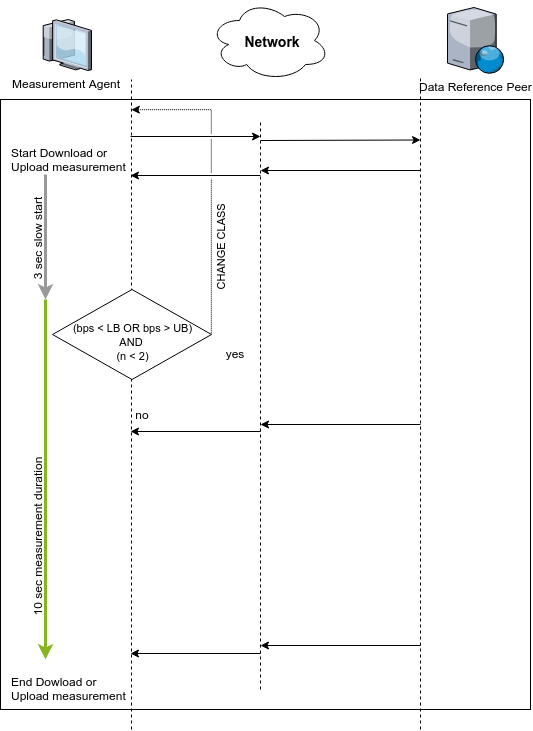

The diagram above was exported from draw.io. Its source (the exported page's mxGraphModel, read from the mxfile embedded in the PNG):
<mxGraphModel dx="1695" dy="1009" grid="1" gridSize="10" guides="1" tooltips="1" connect="1" arrows="1" fold="1" page="1" pageScale="1" pageWidth="827" pageHeight="1169" math="0" shadow="0">
  <root>
    <mxCell id="0" />
    <mxCell id="1" parent="0" />
    <mxCell id="Flf5YGjgsn3002hZWAsc-1" value="" style="rounded=0;whiteSpace=wrap;html=1;" parent="1" vertex="1">
      <mxGeometry x="180" y="170" width="530" height="610" as="geometry" />
    </mxCell>
    <mxCell id="Flf5YGjgsn3002hZWAsc-2" value="Measurement Agent" style="verticalLabelPosition=bottom;aspect=fixed;html=1;verticalAlign=top;strokeColor=none;align=center;outlineConnect=0;shape=mxgraph.citrix.thin_client;" parent="1" vertex="1">
      <mxGeometry x="220" y="90" width="51" height="51" as="geometry" />
    </mxCell>
    <mxCell id="Flf5YGjgsn3002hZWAsc-3" value="Data Reference Peer" style="verticalLabelPosition=bottom;aspect=fixed;html=1;verticalAlign=top;strokeColor=none;align=center;outlineConnect=0;shape=mxgraph.citrix.web_server;" parent="1" vertex="1">
      <mxGeometry x="627" y="78" width="57" height="66" as="geometry" />
    </mxCell>
    <mxCell id="Flf5YGjgsn3002hZWAsc-4" value="" style="endArrow=none;dashed=1;html=1;" parent="1" edge="1">
      <mxGeometry width="50" height="50" relative="1" as="geometry">
        <mxPoint x="311" y="800" as="sourcePoint" />
        <mxPoint x="311" y="150" as="targetPoint" />
      </mxGeometry>
    </mxCell>
    <mxCell id="Flf5YGjgsn3002hZWAsc-5" value="" style="endArrow=none;dashed=1;html=1;" parent="1" edge="1">
      <mxGeometry width="50" height="50" relative="1" as="geometry">
        <mxPoint x="600" y="800" as="sourcePoint" />
        <mxPoint x="600" y="149" as="targetPoint" />
      </mxGeometry>
    </mxCell>
    <mxCell id="Flf5YGjgsn3002hZWAsc-7" value="&lt;div style=&quot;text-align: left&quot;&gt;Start Download or Upload measurement&lt;/div&gt;" style="text;html=1;strokeColor=none;fillColor=none;align=center;verticalAlign=middle;whiteSpace=wrap;rounded=0;" parent="1" vertex="1">
      <mxGeometry x="190" y="200" width="120" height="60" as="geometry" />
    </mxCell>
    <mxCell id="Flf5YGjgsn3002hZWAsc-8" value="" style="endArrow=classic;html=1;" parent="1" edge="1">
      <mxGeometry width="50" height="50" relative="1" as="geometry">
        <mxPoint x="310" y="207" as="sourcePoint" />
        <mxPoint x="440" y="207" as="targetPoint" />
      </mxGeometry>
    </mxCell>
    <mxCell id="Flf5YGjgsn3002hZWAsc-9" value="" style="endArrow=classic;html=1;" parent="1" edge="1">
      <mxGeometry width="50" height="50" relative="1" as="geometry">
        <mxPoint x="440" y="211" as="sourcePoint" />
        <mxPoint x="600" y="210.5" as="targetPoint" />
      </mxGeometry>
    </mxCell>
    <mxCell id="Flf5YGjgsn3002hZWAsc-10" value="" style="endArrow=none;dashed=1;html=1;" parent="1" edge="1">
      <mxGeometry width="50" height="50" relative="1" as="geometry">
        <mxPoint x="440" y="760" as="sourcePoint" />
        <mxPoint x="440" y="190" as="targetPoint" />
      </mxGeometry>
    </mxCell>
    <mxCell id="Flf5YGjgsn3002hZWAsc-18" value="" style="endArrow=classic;html=1;" parent="1" edge="1">
      <mxGeometry width="50" height="50" relative="1" as="geometry">
        <mxPoint x="600" y="241" as="sourcePoint" />
        <mxPoint x="440" y="241" as="targetPoint" />
      </mxGeometry>
    </mxCell>
    <mxCell id="Flf5YGjgsn3002hZWAsc-20" value="" style="endArrow=classic;html=1;" parent="1" edge="1">
      <mxGeometry width="50" height="50" relative="1" as="geometry">
        <mxPoint x="440" y="246" as="sourcePoint" />
        <mxPoint x="310" y="246" as="targetPoint" />
      </mxGeometry>
    </mxCell>
    <mxCell id="Flf5YGjgsn3002hZWAsc-34" value="" style="endArrow=classic;html=1;" parent="1" edge="1">
      <mxGeometry width="50" height="50" relative="1" as="geometry">
        <mxPoint x="600" y="495" as="sourcePoint" />
        <mxPoint x="440" y="495" as="targetPoint" />
      </mxGeometry>
    </mxCell>
    <mxCell id="Flf5YGjgsn3002hZWAsc-36" value="" style="endArrow=classic;html=1;" parent="1" edge="1">
      <mxGeometry width="50" height="50" relative="1" as="geometry">
        <mxPoint x="440" y="502" as="sourcePoint" />
        <mxPoint x="310" y="502" as="targetPoint" />
      </mxGeometry>
    </mxCell>
    <mxCell id="Flf5YGjgsn3002hZWAsc-50" value="" style="endArrow=classic;html=1;" parent="1" edge="1">
      <mxGeometry width="50" height="50" relative="1" as="geometry">
        <mxPoint x="600" y="716" as="sourcePoint" />
        <mxPoint x="440" y="716" as="targetPoint" />
      </mxGeometry>
    </mxCell>
    <mxCell id="Flf5YGjgsn3002hZWAsc-51" value="" style="endArrow=classic;html=1;" parent="1" edge="1">
      <mxGeometry width="50" height="50" relative="1" as="geometry">
        <mxPoint x="440" y="724" as="sourcePoint" />
        <mxPoint x="310" y="724" as="targetPoint" />
      </mxGeometry>
    </mxCell>
    <mxCell id="Flf5YGjgsn3002hZWAsc-57" value="&lt;div style=&quot;text-align: left&quot;&gt;End Dowload or Upload measurement&lt;/div&gt;" style="text;html=1;strokeColor=none;fillColor=none;align=center;verticalAlign=middle;whiteSpace=wrap;rounded=0;" parent="1" vertex="1">
      <mxGeometry x="190" y="729" width="120" height="60" as="geometry" />
    </mxCell>
    <mxCell id="Flf5YGjgsn3002hZWAsc-58" value="" style="endArrow=classic;html=1;fillColor=#f5f5f5;strokeColor=#999999;jumpSize=6;endSize=6;startSize=6;strokeWidth=3;" parent="1" edge="1">
      <mxGeometry width="50" height="50" relative="1" as="geometry">
        <mxPoint x="225" y="245" as="sourcePoint" />
        <mxPoint x="225" y="370" as="targetPoint" />
      </mxGeometry>
    </mxCell>
    <mxCell id="Flf5YGjgsn3002hZWAsc-59" value="3 sec slow start" style="text;html=1;strokeColor=none;fillColor=none;align=center;verticalAlign=middle;whiteSpace=wrap;rounded=0;rotation=-90;" parent="1" vertex="1">
      <mxGeometry x="167" y="300" width="100" height="20" as="geometry" />
    </mxCell>
    <mxCell id="Flf5YGjgsn3002hZWAsc-60" value="" style="endArrow=classic;html=1;fillColor=#cdeb8b;strokeColor=#87b522;jumpSize=6;endSize=6;startSize=6;strokeWidth=3;fontColor=#00CC66;" parent="1" edge="1">
      <mxGeometry width="50" height="50" relative="1" as="geometry">
        <mxPoint x="225" y="370" as="sourcePoint" />
        <mxPoint x="225" y="730" as="targetPoint" />
      </mxGeometry>
    </mxCell>
    <mxCell id="Flf5YGjgsn3002hZWAsc-61" value="10 sec measurement duration" style="text;html=1;strokeColor=none;fillColor=none;align=center;verticalAlign=middle;whiteSpace=wrap;rounded=0;rotation=-90;" parent="1" vertex="1">
      <mxGeometry x="130" y="598" width="174" height="20" as="geometry" />
    </mxCell>
    <mxCell id="Flf5YGjgsn3002hZWAsc-62" value="&lt;div style=&quot;text-align: center&quot;&gt;&lt;div style=&quot;text-align: right&quot;&gt;&lt;div style=&quot;text-align: justify&quot;&gt;&lt;div style=&quot;text-align: center&quot;&gt;&lt;div style=&quot;text-align: left&quot;&gt;&lt;br&gt;&lt;/div&gt;&lt;/div&gt;&lt;/div&gt;&lt;/div&gt;&lt;/div&gt;" style="ellipse;shape=cloud;whiteSpace=wrap;html=1;fontColor=#00CC66;align=left;" parent="1" vertex="1">
      <mxGeometry x="389" y="71" width="120" height="80" as="geometry" />
    </mxCell>
    <mxCell id="Flf5YGjgsn3002hZWAsc-63" value="&lt;font color=&quot;#000000&quot; style=&quot;font-size: 14px;&quot;&gt;Network&lt;/font&gt;" style="text;html=1;strokeColor=none;fillColor=none;align=center;verticalAlign=middle;whiteSpace=wrap;rounded=0;fontColor=#00CC66;strokeWidth=1;fontStyle=1;fontSize=14;" parent="1" vertex="1">
      <mxGeometry x="425" y="102" width="54" height="20" as="geometry" />
    </mxCell>
    <mxCell id="dLwvlKI2smXH06k4o6s8-3" value="CHANGE CLASS" style="edgeStyle=orthogonalEdgeStyle;rounded=0;orthogonalLoop=1;jettySize=auto;html=1;exitX=1;exitY=0.5;exitDx=0;exitDy=0;dashed=1;dashPattern=1 1;jumpStyle=gap;horizontal=0;" parent="1" source="dLwvlKI2smXH06k4o6s8-1" edge="1">
      <mxGeometry x="-0.4257" y="-9" relative="1" as="geometry">
        <mxPoint x="110" y="270" as="sourcePoint" />
        <mxPoint x="311" y="180" as="targetPoint" />
        <Array as="points">
          <mxPoint x="391" y="180" />
        </Array>
        <mxPoint as="offset" />
      </mxGeometry>
    </mxCell>
    <mxCell id="dLwvlKI2smXH06k4o6s8-1" value="&lt;font style=&quot;font-size: 11px&quot;&gt;(bps &amp;lt; LB OR bps &amp;gt; UB)&lt;br&gt;AND &lt;br&gt;(n &amp;lt; 2)&lt;br&gt;&lt;/font&gt;&lt;br style=&quot;font-size: 3px&quot;&gt;" style="rhombus;whiteSpace=wrap;html=1;verticalAlign=bottom;horizontal=1;" parent="1" vertex="1">
      <mxGeometry x="232" y="360" width="159" height="90" as="geometry" />
    </mxCell>
    <mxCell id="dLwvlKI2smXH06k4o6s8-6" value="no" style="text;html=1;strokeColor=none;fillColor=none;align=center;verticalAlign=middle;whiteSpace=wrap;rounded=0;" parent="1" vertex="1">
      <mxGeometry x="302" y="475" width="40" height="20" as="geometry" />
    </mxCell>
    <mxCell id="dLwvlKI2smXH06k4o6s8-7" value="yes" style="text;html=1;strokeColor=none;fillColor=none;align=center;verticalAlign=middle;whiteSpace=wrap;rounded=0;" parent="1" vertex="1">
      <mxGeometry x="394" y="414" width="40" height="20" as="geometry" />
    </mxCell>
  </root>
</mxGraphModel>